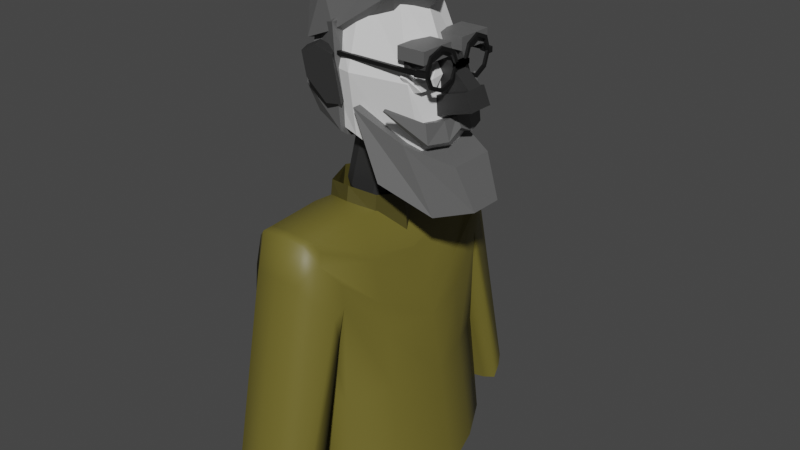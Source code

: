 # Source: Otis_mesh.blend  (saved by Blender 3.2.14; exported with 4.5.12 LTS)
import bpy
from mathutils import Matrix  # noqa: F401  (used for matrix-valued properties, if any)

bpy.ops.wm.read_factory_settings(use_empty=True)
scene = bpy.context.scene
scene.name = 'Scene'

# ---- collections
col_collection = bpy.data.collections.new('Collection'); scene.collection.children.link(col_collection)

# ---- materials (node trees are filled in below, after node groups)
mat_darker_skin = bpy.data.materials.new('Darker_skin')
mat_darker_skin.alpha_threshold = 0.0
mat_darker_skin.use_transparent_shadow = False
mat_darker_skin.roughness = 0.5
mat_darker_skin.line_color = (0.0, 0.0, 0.0, 1.0)
mat_hair_color = bpy.data.materials.new('Hair_color')
mat_hair_color.alpha_threshold = 0.6957
mat_hair_color.use_transparent_shadow = False
mat_hair_color.diffuse_color = (0.8, 0.8, 0.8, 0.1494)
mat_hair_color.roughness = 0.205
mat_hair_color.metallic = 1.0
mat_light_skin = bpy.data.materials.new('Light_skin')
mat_light_skin.use_transparent_shadow = False
mat_glasses_mat = bpy.data.materials.new('Glasses_mat')
mat_glasses_mat.use_transparent_shadow = False
mat_cloth_main = bpy.data.materials.new('Cloth_main')
mat_cloth_main.use_transparent_shadow = False
mat_cloth_darker = bpy.data.materials.new('Cloth_darker')
mat_cloth_darker.use_transparent_shadow = False

# ---- material node trees
mat_darker_skin.use_nodes = True; mat_darker_skin.node_tree.nodes.clear()
_N = mat_darker_skin.node_tree.nodes; _L = mat_darker_skin.node_tree.links
n0 = _N.new('ShaderNodeOutputMaterial'); n0.name = 'Material Output'; n0.location = (300, 300)
n1 = _N.new('ShaderNodeBsdfPrincipled'); n1.name = 'Principled BSDF'; n1.location = (10, 300)
n1.distribution = 'GGX'
n1.subsurface_method = 'RANDOM_WALK_SKIN'
n1.inputs[0].default_value = (0.02772, 0.02772, 0.02772, 1.0)
n1.inputs[3].default_value = 1.45
n1.inputs[27].default_value = (0.0, 0.0, 0.0, 1.0)
n1.inputs[28].default_value = 1.0
_L.new(n1.outputs[0], n0.inputs[0])
n0.is_active_output = True
mat_hair_color.use_nodes = True; mat_hair_color.node_tree.nodes.clear()
_N = mat_hair_color.node_tree.nodes; _L = mat_hair_color.node_tree.links
n0 = _N.new('ShaderNodeBsdfPrincipled'); n0.name = 'Principled BSDF'; n0.location = (10, 300)
n0.distribution = 'GGX'
n0.subsurface_method = 'RANDOM_WALK_SKIN'
n0.inputs[0].default_value = (0.1156, 0.1156, 0.1156, 1.0)
n0.inputs[3].default_value = 1.45
n0.inputs[27].default_value = (0.0, 0.0, 0.0, 1.0)
n0.inputs[28].default_value = 1.0
n1 = _N.new('ShaderNodeOutputMaterial'); n1.name = 'Material Output'; n1.location = (300, 300)
_L.new(n0.outputs[0], n1.inputs[0])
n1.is_active_output = True
mat_light_skin.use_nodes = True; mat_light_skin.node_tree.nodes.clear()
_N = mat_light_skin.node_tree.nodes; _L = mat_light_skin.node_tree.links
n0 = _N.new('ShaderNodeBsdfPrincipled'); n0.name = 'Principled BSDF'; n0.location = (10, 300)
n0.distribution = 'GGX'
n0.subsurface_method = 'RANDOM_WALK_SKIN'
n0.inputs[3].default_value = 1.45
n0.inputs[27].default_value = (0.0, 0.0, 0.0, 1.0)
n0.inputs[28].default_value = 1.0
n1 = _N.new('ShaderNodeOutputMaterial'); n1.name = 'Material Output'; n1.location = (300, 300)
_L.new(n0.outputs[0], n1.inputs[0])
n1.is_active_output = True
mat_glasses_mat.use_nodes = True; mat_glasses_mat.node_tree.nodes.clear()
_N = mat_glasses_mat.node_tree.nodes; _L = mat_glasses_mat.node_tree.links
n0 = _N.new('ShaderNodeBsdfPrincipled'); n0.name = 'Principled BSDF'; n0.location = (10, 300)
n0.distribution = 'GGX'
n0.subsurface_method = 'RANDOM_WALK_SKIN'
n0.inputs[0].default_value = (0.005925, 0.005925, 0.005925, 1.0)
n0.inputs[3].default_value = 1.45
n0.inputs[27].default_value = (0.0, 0.0, 0.0, 1.0)
n0.inputs[28].default_value = 1.0
n1 = _N.new('ShaderNodeOutputMaterial'); n1.name = 'Material Output'; n1.location = (300, 300)
_L.new(n0.outputs[0], n1.inputs[0])
n1.is_active_output = True
mat_cloth_main.use_nodes = True; mat_cloth_main.node_tree.nodes.clear()
_N = mat_cloth_main.node_tree.nodes; _L = mat_cloth_main.node_tree.links
n0 = _N.new('ShaderNodeBsdfPrincipled'); n0.name = 'Principled BSDF'; n0.location = (10, 300)
n0.distribution = 'GGX'
n0.subsurface_method = 'RANDOM_WALK_SKIN'
n0.inputs[0].default_value = (0.15, 0.1274, 0.02315, 1.0)
n0.inputs[3].default_value = 1.45
n0.inputs[27].default_value = (0.0, 0.0, 0.0, 1.0)
n0.inputs[28].default_value = 1.0
n1 = _N.new('ShaderNodeOutputMaterial'); n1.name = 'Material Output'; n1.location = (300, 300)
_L.new(n0.outputs[0], n1.inputs[0])
n1.is_active_output = True
mat_cloth_darker.use_nodes = True; mat_cloth_darker.node_tree.nodes.clear()
_N = mat_cloth_darker.node_tree.nodes; _L = mat_cloth_darker.node_tree.links
n0 = _N.new('ShaderNodeBsdfPrincipled'); n0.name = 'Principled BSDF'; n0.location = (10, 300)
n0.distribution = 'GGX'
n0.subsurface_method = 'RANDOM_WALK_SKIN'
n0.inputs[0].default_value = (0.07297, 0.06248, 0.01266, 1.0)
n0.inputs[3].default_value = 1.45
n0.inputs[27].default_value = (0.0, 0.0, 0.0, 1.0)
n0.inputs[28].default_value = 1.0
n1 = _N.new('ShaderNodeOutputMaterial'); n1.name = 'Material Output'; n1.location = (300, 300)
_L.new(n0.outputs[0], n1.inputs[0])
n1.is_active_output = True

# ---- world
world_world = bpy.data.worlds.new('World'); scene.world = world_world
world_world.use_nodes = True; world_world.node_tree.nodes.clear()
_N = world_world.node_tree.nodes; _L = world_world.node_tree.links
n0 = _N.new('ShaderNodeOutputWorld'); n0.name = 'World Output'; n0.location = (300, 300)
n1 = _N.new('ShaderNodeBackground'); n1.name = 'Background'; n1.location = (10, 300)
n1.inputs[0].default_value = (0.05088, 0.05088, 0.05088, 1.0)
_L.new(n1.outputs[0], n0.inputs[0])
n0.is_active_output = True
world_world.color = (0.05088, 0.05088, 0.05088)
world_world.use_sun_shadow = False
world_world.sun_shadow_jitter_overblur = 0.0

# ---- meshes
me_cube_019 = bpy.data.meshes.new('Cube.019')
me_cube_019.from_pydata([(-0.1944, 0.2765, 0.4113), (-0.2049, 0.2926, 0.5391), (-0.1694, 0.3408, 0.4052), (-0.18, 0.3569, 0.5331), (-0.04679, 0.2078, 0.2887), (-0.06689, 0.2385, 0.5331), (-0.02184, 0.2721, 0.2827), (-0.04194, 0.3028, 0.527), (-0.09054, 0.2987, 0.2821), (-0.114, 0.3345, 0.5673), (-0.1155, 0.2344, 0.2881), (-0.139, 0.2702, 0.5733)], [], [(0, 1, 3, 2), (8, 9, 7, 6), (6, 7, 5, 4), (10, 11, 1, 0), (8, 6, 4, 10), (9, 3, 1, 11), (7, 9, 11, 5), (2, 8, 10, 0), (4, 5, 11, 10), (2, 3, 9, 8)])
_uv = me_cube_019.uv_layers.new(name='UVMap')
_uv.uv.foreach_set('vector', [0.4836, 0.0, 0.5957, 0.0, 0.5957, 0.25, 0.4836, 0.25, 0.375, 0.375, 0.625, 0.375, 0.5892, 0.5, 0.375, 0.5, 0.375, 0.5, 0.5892, 0.5, 0.5892, 0.75, 0.375, 0.75, 0.375, 0.875, 0.625, 0.875, 0.5957, 1.0, 0.4836, 1.0, 0.25, 0.5, 0.375, 0.5, 0.375, 0.75, 0.25, 0.75, 0.75, 0.5, 0.8686, 0.5, 0.8686, 0.75, 0.75, 0.75, 0.5892, 0.5, 0.75, 0.5, 0.75, 0.75, 0.5892, 0.75, 0.1013, 0.5, 0.25, 0.5, 0.25, 0.75, 0.1013, 0.75, 0.375, 0.75, 0.5892, 0.75, 0.625, 0.875, 0.375, 0.875, 0.4836, 0.25, 0.5957, 0.25, 0.625, 0.375, 0.375, 0.375])
me_cube_019.materials.append(mat_darker_skin)
me_cube_019.materials.append(mat_hair_color)
me_cube_019.materials.append(mat_light_skin)
me_cube_019.update()
me_cube_002 = bpy.data.meshes.new('Cube.002')
me_cube_002.from_pydata([(-0.1944, -0.2393, 0.4113), (-0.1694, -0.3037, 0.4052), (-0.2049, -0.2554, 0.5391), (-0.1155, -0.1972, 0.2881), (-0.04679, -0.1706, 0.2887), (-0.09054, -0.2615, 0.2821), (-0.139, -0.233, 0.5733), (-0.06689, -0.2013, 0.5331), (-0.114, -0.2974, 0.5673), (-0.04194, -0.2656, 0.527), (-0.18, -0.3197, 0.5331), (-0.02184, -0.235, 0.2827)], [], [(1, 0, 3, 5), (0, 1, 10, 2), (3, 0, 2, 6), (4, 3, 6, 7), (5, 3, 4, 11), (8, 6, 2, 10), (9, 7, 6, 8), (5, 11, 9, 8), (1, 5, 8, 10), (11, 4, 7, 9)])
_uv = me_cube_002.uv_layers.new(name='UVMap')
_uv.uv.foreach_set('vector', [0.1013, 0.5, 0.1013, 0.75, 0.25, 0.75, 0.25, 0.5, 0.4836, 0.0, 0.4836, 0.25, 0.5957, 0.25, 0.5957, 0.0, 0.375, 0.875, 0.4836, 1.0, 0.5957, 1.0, 0.625, 0.875, 0.375, 0.75, 0.375, 0.875, 0.625, 0.875, 0.5892, 0.75, 0.25, 0.5, 0.25, 0.75, 0.375, 0.75, 0.375, 0.5, 0.75, 0.5, 0.75, 0.75, 0.8686, 0.75, 0.8686, 0.5, 0.5892, 0.5, 0.5892, 0.75, 0.75, 0.75, 0.75, 0.5, 0.375, 0.375, 0.375, 0.5, 0.5892, 0.5, 0.625, 0.375, 0.4836, 0.25, 0.375, 0.375, 0.625, 0.375, 0.5957, 0.25, 0.375, 0.5, 0.375, 0.75, 0.5892, 0.75, 0.5892, 0.5])
me_cube_002.materials.append(mat_darker_skin)
me_cube_002.materials.append(mat_hair_color)
me_cube_002.materials.append(mat_light_skin)
me_cube_002.update()
me_cube_003 = bpy.data.meshes.new('Cube.003')
me_cube_003.from_pydata([(-0.1196, -0.06641, -0.179), (-0.1458, -0.06551, -0.1066), (-0.0962, -0.09295, -0.1296), (-0.1196, 0.06641, -0.179), (0.01044, -0.06641, -0.2394), (0.03167, -0.09295, -0.189), (0.0813, -0.06551, -0.2121), (0.01044, 0.06641, -0.2394), (0.0813, 0.06551, -0.2121), (0.03167, 0.09295, -0.189), (-0.0962, 0.09295, -0.1296), (0.08864, 0.08678, 0.1331), (0.1099, 0.05848, 0.1835), (0.1383, 0.05935, 0.1101), (-0.02416, 0.08678, 0.1855), (-0.000734, 0.05848, 0.2349), (-0.07378, 0.05935, 0.2085), (-0.07378, -0.05935, 0.2085), (-0.1458, 0.06551, -0.1066), (-0.02416, -0.08678, 0.1855), (-0.000734, -0.05848, 0.2349), (0.1099, -0.05848, 0.1835), (0.1383, -0.05935, 0.1101), (0.08864, -0.08678, 0.1331)], [], [(3, 0, 1, 18), (0, 2, 1), (0, 4, 5, 2), (3, 7, 4, 0), (4, 6, 5), (4, 7, 8, 6), (7, 9, 8), (7, 3, 10, 9), (13, 8, 9, 11), (10, 14, 11, 9), (15, 12, 11, 14), (12, 13, 11), (15, 14, 16), (14, 10, 18, 16), (20, 15, 16, 17), (1, 17, 16, 18), (3, 18, 10), (2, 19, 17, 1), (19, 20, 17), (21, 20, 19, 23), (12, 15, 20, 21), (12, 21, 22, 13), (21, 23, 22), (23, 5, 6, 22), (5, 23, 19, 2), (8, 13, 22, 6)])
_uv = me_cube_003.uv_layers.new(name='UVMap')
_uv.uv.foreach_set('vector', [0.1791, 0.5365, 0.1791, 0.7135, 0.125, 0.7123, 0.125, 0.5377, 0.1791, 0.7135, 0.1795, 0.7488, 0.1254, 0.7123, 0.1791, 0.7135, 0.3209, 0.7135, 0.319, 0.75, 0.1795, 0.75, 0.1791, 0.5365, 0.3209, 0.5365, 0.3209, 0.7135, 0.1791, 0.7135, 0.3209, 0.7135, 0.3731, 0.7123, 0.319, 0.7488, 0.3209, 0.7135, 0.3209, 0.5365, 0.4029, 0.5371, 0.4029, 0.7129, 0.3209, 0.5365, 0.319, 0.5012, 0.3731, 0.5377, 0.3209, 0.5365, 0.1791, 0.5365, 0.1795, 0.5, 0.319, 0.5, 0.5971, 0.5392, 0.4029, 0.5371, 0.4029, 0.4452, 0.5971, 0.4417, 0.4029, 0.3048, 0.5971, 0.3083, 0.5971, 0.4417, 0.4029, 0.4452, 0.625, 0.3091, 0.625, 0.4409, 0.5971, 0.4417, 0.5971, 0.3083, 0.625, 0.5399, 0.5971, 0.5392, 0.5981, 0.5, 0.625, 0.2101, 0.5973, 0.25, 0.5971, 0.2108, 0.5971, 0.3083, 0.4029, 0.3048, 0.4029, 0.2129, 0.5971, 0.2108, 0.625, 0.0399, 0.625, 0.2101, 0.5971, 0.2108, 0.5971, 0.03924, 0.4029, 0.03714, 0.5971, 0.03924, 0.5971, 0.2108, 0.4029, 0.2129, 0.1791, 0.5365, 0.1254, 0.5377, 0.1795, 0.5012, 0.4031, 0.0, 0.5973, 0.0, 0.5971, 0.03924, 0.4029, 0.03714, 0.5973, 0.0, 0.625, 0.0399, 0.5971, 0.03924, 0.625, 0.8091, 0.625, 0.9409, 0.5971, 0.9417, 0.5971, 0.8083, 0.6841, 0.5399, 0.8159, 0.5399, 0.8159, 0.7101, 0.6841, 0.7101, 0.6841, 0.5399, 0.6841, 0.7101, 0.5971, 0.7108, 0.5971, 0.5392, 0.625, 0.7101, 0.5981, 0.75, 0.5971, 0.7108, 0.5971, 0.8083, 0.4029, 0.8048, 0.4029, 0.7129, 0.5971, 0.7108, 0.4029, 0.8048, 0.5971, 0.8083, 0.5971, 0.9417, 0.4029, 0.9452, 0.4029, 0.5371, 0.5971, 0.5392, 0.5971, 0.7108, 0.4029, 0.7129])
me_cube_003.materials.append(mat_darker_skin)
me_cube_003.materials.append(mat_hair_color)
me_cube_003.materials.append(mat_light_skin)
me_cube_003.update()
me_cube_004 = bpy.data.meshes.new('Cube.004')
me_cube_004.from_pydata([(-0.1388, -0.1728, 0.0984), (-0.1685, 0.01858, 0.05973), (-0.1685, -0.1933, 0.3788), (0.03166, -0.1933, 0.05973), (0.4134, -0.1148, -0.1419), (0.03166, 0.01858, -0.02754), (0.03166, -0.2395, 0.3788), (0.34, -0.1933, 0.3788), (0.03166, -0.1315, 0.777), (-0.1657, -0.117, 0.7496), (0.229, -0.117, 0.7496), (0.03166, 0.01858, 0.8388), (0.03166, 0.1687, 0.777), (0.2501, 0.01858, 0.777), (-0.1868, 0.01858, 0.777), (-0.1657, 0.1542, 0.7496), (-0.2358, 0.01858, 0.3788), (-0.1685, 0.2305, 0.3788), (-0.1388, 0.21, 0.0984), (0.03166, 0.2766, 0.3788), (0.34, 0.2305, 0.3788), (0.03166, 0.2305, 0.05973), (0.4134, 0.152, -0.1419), (0.4432, 0.01858, -0.1806), (0.4072, 0.01858, 0.3788), (0.229, 0.1542, 0.7496)], [], [(0, 2, 16, 1), (1, 5, 3, 0), (3, 6, 2, 0), (4, 7, 6, 3), (5, 23, 4, 3), (6, 8, 9, 2), (7, 10, 8, 6), (11, 14, 9, 8), (13, 11, 8, 10), (12, 15, 14, 11), (25, 12, 11, 13), (16, 14, 15, 17), (2, 9, 14, 16), (1, 16, 17, 18), (18, 17, 19, 21), (17, 15, 12, 19), (21, 19, 20, 22), (19, 12, 25, 20), (18, 21, 5, 1), (21, 22, 23, 5), (22, 20, 24, 23), (23, 24, 7, 4), (24, 13, 10, 7), (20, 25, 13, 24)])
me_cube_004.polygons.foreach_set('material_index', [2, 2, 2, 2, 2, 2, 2, 2, 2, 2, 2, 2, 2, 2, 2, 2, 2, 2, 2, 2, 2, 2, 2, 2])
_uv = me_cube_004.uv_layers.new(name='UVMap')
_uv.uv.foreach_set('vector', [0.375, 0.0, 0.5, 0.0, 0.5, 0.125, 0.375, 0.125, 0.125, 0.625, 0.25, 0.625, 0.25, 0.75, 0.125, 0.75, 0.375, 0.875, 0.5, 0.875, 0.5, 1.0, 0.375, 1.0, 0.375, 0.75, 0.5, 0.75, 0.5, 0.875, 0.375, 0.875, 0.25, 0.625, 0.375, 0.625, 0.375, 0.75, 0.25, 0.75, 0.5, 0.875, 0.625, 0.875, 0.625, 1.0, 0.5, 1.0, 0.5, 0.75, 0.625, 0.75, 0.625, 0.875, 0.5, 0.875, 0.75, 0.625, 0.875, 0.625, 0.875, 0.75, 0.75, 0.75, 0.625, 0.625, 0.75, 0.625, 0.75, 0.75, 0.625, 0.75, 0.75, 0.5, 0.875, 0.5, 0.875, 0.625, 0.75, 0.625, 0.625, 0.5, 0.75, 0.5, 0.75, 0.625, 0.625, 0.625, 0.5, 0.125, 0.625, 0.125, 0.625, 0.25, 0.5, 0.25, 0.5, 0.0, 0.625, 0.0, 0.625, 0.125, 0.5, 0.125, 0.375, 0.125, 0.5, 0.125, 0.5, 0.25, 0.375, 0.25, 0.375, 0.25, 0.5, 0.25, 0.5, 0.375, 0.375, 0.375, 0.5, 0.25, 0.625, 0.25, 0.625, 0.375, 0.5, 0.375, 0.375, 0.375, 0.5, 0.375, 0.5, 0.5, 0.375, 0.5, 0.5, 0.375, 0.625, 0.375, 0.625, 0.5, 0.5, 0.5, 0.125, 0.5, 0.25, 0.5, 0.25, 0.625, 0.125, 0.625, 0.25, 0.5, 0.375, 0.5, 0.375, 0.625, 0.25, 0.625, 0.375, 0.5, 0.5, 0.5, 0.5, 0.625, 0.375, 0.625, 0.375, 0.625, 0.5, 0.625, 0.5, 0.75, 0.375, 0.75, 0.5, 0.625, 0.625, 0.625, 0.625, 0.75, 0.5, 0.75, 0.5, 0.5, 0.625, 0.5, 0.625, 0.625, 0.5, 0.625])
me_cube_004.materials.append(mat_darker_skin)
me_cube_004.materials.append(mat_hair_color)
me_cube_004.materials.append(mat_light_skin)
me_cube_004.update()
me_cube_005 = bpy.data.meshes.new('Cube.005')
me_cube_005.from_pydata([(0.3535, -0.02567, 0.1935), (0.3535, 0.06284, 0.1935), (0.5896, -0.02567, 0.2641), (0.3156, -0.02567, 0.2806), (0.3535, -0.05023, 0.1921), (0.5896, -0.05023, 0.2627), (0.3156, -0.05023, 0.2795), (0.5517, -0.05023, 0.3515), (0.5517, -0.02567, 0.3528), (0.471, -0.02567, 0.4258), (0.5517, 0.06284, 0.3528), (0.5896, 0.06284, 0.2641), (0.471, 0.06284, 0.4258), (0.3156, 0.06284, 0.2806), (0.5517, 0.08739, 0.3515), (0.5896, 0.08739, 0.2627), (0.3156, 0.08739, 0.2795), (0.3535, 0.08739, 0.1921), (0.2627, 0.06284, 0.3603), (0.2098, 0.06284, 0.4425), (0.2627, -0.02567, 0.3603), (0.2098, -0.02567, 0.4425), (0.3904, -0.02567, 0.4961), (0.3904, 0.06284, 0.4961)], [], [(0, 3, 13, 1), (1, 11, 2, 0), (0, 2, 5, 4), (3, 0, 4, 6), (5, 7, 6, 4), (8, 3, 6, 7), (2, 8, 7, 5), (11, 10, 8, 2), (10, 12, 9, 8), (8, 9, 20, 3), (10, 11, 15, 14), (13, 18, 12, 10), (13, 10, 14, 16), (17, 16, 14, 15), (1, 13, 16, 17), (11, 1, 17, 15), (3, 20, 18, 13), (18, 19, 23, 12), (20, 21, 19, 18), (9, 22, 21, 20), (23, 19, 21, 22), (12, 23, 22, 9)])
_uv = me_cube_005.uv_layers.new(name='UVMap')
_uv.uv.foreach_set('vector', [0.375, 0.0, 0.441, 0.0, 0.441, 0.25, 0.375, 0.25, 0.125, 0.5, 0.375, 0.5, 0.375, 0.75, 0.125, 0.75, 0.125, 0.75, 0.375, 0.75, 0.375, 0.75, 0.125, 0.75, 0.441, 0.0, 0.375, 0.0, 0.375, 0.0, 0.441, 0.0, 0.375, 0.75, 0.441, 0.75, 0.441, 1.0, 0.375, 1.0, 0.441, 0.75, 0.441, 1.0, 0.441, 1.0, 0.441, 0.75, 0.375, 0.75, 0.441, 0.75, 0.441, 0.75, 0.375, 0.75, 0.375, 0.5, 0.441, 0.5, 0.441, 0.75, 0.375, 0.75, 0.441, 0.5, 0.533, 0.5, 0.533, 0.75, 0.441, 0.75, 0.441, 0.75, 0.533, 0.75, 0.533, 1.0, 0.441, 1.0, 0.441, 0.5, 0.375, 0.5, 0.375, 0.5, 0.441, 0.5, 0.441, 0.25, 0.533, 0.25, 0.533, 0.5, 0.441, 0.5, 0.441, 0.25, 0.441, 0.5, 0.441, 0.5, 0.441, 0.25, 0.375, 0.25, 0.441, 0.25, 0.441, 0.5, 0.375, 0.5, 0.375, 0.25, 0.441, 0.25, 0.441, 0.25, 0.375, 0.25, 0.375, 0.5, 0.125, 0.5, 0.125, 0.5, 0.375, 0.5, 0.441, 0.0, 0.533, 0.0, 0.533, 0.25, 0.441, 0.25, 0.533, 0.25, 0.625, 0.25, 0.625, 0.5, 0.533, 0.5, 0.533, 0.0, 0.625, 0.0, 0.625, 0.25, 0.533, 0.25, 0.533, 0.75, 0.625, 0.75, 0.625, 1.0, 0.533, 1.0, 0.625, 0.5, 0.875, 0.5, 0.875, 0.75, 0.625, 0.75, 0.533, 0.5, 0.625, 0.5, 0.625, 0.75, 0.533, 0.75])
me_cube_005.materials.append(mat_darker_skin)
me_cube_005.materials.append(mat_hair_color)
me_cube_005.materials.append(mat_light_skin)
me_cube_005.update()
me_cube_006 = bpy.data.meshes.new('Cube.006')
me_cube_006.from_pydata([(-0.07334, -0.09588, -0.03159), (-0.07334, 0.09588, -0.03159), (-0.07334, -0.09588, 0.03159), (0.07334, -0.09588, -0.03159), (0.07334, 0.09588, -0.03159), (0.07334, -0.09588, 0.03159), (0.07334, 0.09588, 0.03159), (-0.07334, 0.09588, 0.03159)], [], [(1, 4, 3, 0), (0, 2, 7, 1), (3, 5, 2, 0), (4, 6, 5, 3), (6, 7, 2, 5), (1, 7, 6, 4)])
me_cube_006.polygons.foreach_set('material_index', [1, 1, 1, 1, 1, 1])
_uv = me_cube_006.uv_layers.new(name='UVMap')
_uv.uv.foreach_set('vector', [0.125, 0.5, 0.375, 0.5, 0.375, 0.75, 0.125, 0.75, 0.375, 0.0, 0.625, 0.0, 0.625, 0.25, 0.375, 0.25, 0.375, 0.75, 0.625, 0.75, 0.625, 1.0, 0.375, 1.0, 0.375, 0.5, 0.625, 0.5, 0.625, 0.75, 0.375, 0.75, 0.625, 0.5, 0.875, 0.5, 0.875, 0.75, 0.625, 0.75, 0.375, 0.25, 0.625, 0.25, 0.625, 0.5, 0.375, 0.5])
me_cube_006.materials.append(mat_darker_skin)
me_cube_006.materials.append(mat_hair_color)
me_cube_006.materials.append(mat_light_skin)
me_cube_006.update()
me_cube_007 = bpy.data.meshes.new('Cube.007')
me_cube_007.from_pydata([(-0.07334, -0.09588, -0.03159), (-0.07334, 0.09588, -0.03159), (-0.07334, -0.09588, 0.03159), (0.07334, -0.09588, -0.03159), (0.07334, 0.09588, -0.03159), (0.07334, -0.09588, 0.03159), (0.07334, 0.09588, 0.03159), (-0.07334, 0.09588, 0.03159)], [], [(1, 4, 3, 0), (0, 2, 7, 1), (3, 5, 2, 0), (4, 6, 5, 3), (6, 7, 2, 5), (1, 7, 6, 4)])
me_cube_007.polygons.foreach_set('material_index', [1, 1, 1, 1, 1, 1])
_uv = me_cube_007.uv_layers.new(name='UVMap')
_uv.uv.foreach_set('vector', [0.125, 0.5, 0.375, 0.5, 0.375, 0.75, 0.125, 0.75, 0.375, 0.0, 0.625, 0.0, 0.625, 0.25, 0.375, 0.25, 0.375, 0.75, 0.625, 0.75, 0.625, 1.0, 0.375, 1.0, 0.375, 0.5, 0.625, 0.5, 0.625, 0.75, 0.375, 0.75, 0.625, 0.5, 0.875, 0.5, 0.875, 0.75, 0.625, 0.75, 0.375, 0.25, 0.625, 0.25, 0.625, 0.5, 0.375, 0.5])
me_cube_007.materials.append(mat_darker_skin)
me_cube_007.materials.append(mat_hair_color)
me_cube_007.materials.append(mat_light_skin)
me_cube_007.update()
me_cube_009 = bpy.data.meshes.new('Cube.009')
me_cube_009.from_pydata([(0.4561, -0.1499, -0.2552), (0.4561, 0.187, -0.2552), (0.3125, -0.193, 0.08418), (0.6367, -0.07117, -0.2017), (0.22, -0.2611, -0.1113), (0.22, 0.2982, -0.1113), (0.07632, -0.2611, 0.2282), (0.07632, 0.2982, 0.2282), (0.3125, 0.2302, 0.08418), (0.547, 0.1411, 0.01017), (0.6367, 0.1083, -0.2017), (0.547, -0.1039, 0.01017)], [], [(1, 0, 4, 5), (1, 10, 3, 0), (0, 2, 6, 4), (3, 11, 2, 0), (4, 6, 7, 5), (2, 8, 7, 6), (8, 1, 5, 7), (9, 8, 2, 11), (1, 8, 9, 10), (10, 9, 11, 3)])
me_cube_009.polygons.foreach_set('material_index', [1, 1, 1, 1, 1, 1, 1, 1, 1, 1])
_uv = me_cube_009.uv_layers.new(name='UVMap')
_uv.uv.foreach_set('vector', [0.125, 0.5, 0.125, 0.75, 0.125, 0.75, 0.125, 0.5, 0.125, 0.5, 0.375, 0.5, 0.375, 0.75, 0.125, 0.75, 0.375, 1.0, 0.625, 1.0, 0.625, 1.0, 0.375, 1.0, 0.375, 0.75, 0.531, 0.75, 0.625, 1.0, 0.375, 1.0, 0.375, 0.0, 0.625, 0.0, 0.625, 0.25, 0.375, 0.25, 0.875, 0.75, 0.875, 0.5, 0.875, 0.5, 0.875, 0.75, 0.625, 0.25, 0.375, 0.25, 0.375, 0.25, 0.625, 0.25, 0.531, 0.5, 0.875, 0.5, 0.875, 0.75, 0.531, 0.75, 0.375, 0.25, 0.625, 0.25, 0.531, 0.5, 0.375, 0.5, 0.375, 0.5, 0.531, 0.5, 0.531, 0.75, 0.375, 0.75])
me_cube_009.materials.append(mat_darker_skin)
me_cube_009.materials.append(mat_hair_color)
me_cube_009.materials.append(mat_light_skin)
me_cube_009.update()
me_cube_010 = bpy.data.meshes.new('Cube.010')
me_cube_010.from_pydata([(0.4154, 0.1104, 0.08725), (0.3878, 0.1104, 0.1822), (0.4786, 0.1104, 0.1026), (0.4109, 0.2219, 0.1036), (0.4154, 0.02235, 0.1307), (0.4786, 0.02235, 0.146), (0.3878, 0.02235, 0.1822), (0.451, 0.02235, 0.1976), (0.451, 0.1104, 0.1976), (0.4291, 0.2219, 0.213), (0.3967, 0.2219, 0.2051), (0.4432, 0.2219, 0.1114), (0.3113, 0.3501, 0.2907), (0.3023, 0.3501, 0.2886), (0.3131, 0.3649, 0.2834), (0.3041, 0.3649, 0.2812)], [], [(0, 1, 10, 3), (4, 6, 1, 0), (0, 2, 5, 4), (2, 0, 3, 11), (8, 1, 6, 7), (2, 8, 7, 5), (1, 8, 9, 10), (8, 2, 11, 9), (10, 9, 12, 13), (9, 11, 14, 12), (15, 13, 12, 14), (11, 3, 15, 14), (3, 10, 13, 15)])
me_cube_010.polygons.foreach_set('material_index', [1, 1, 1, 1, 1, 1, 1, 1, 1, 1, 1, 1, 1])
_uv = me_cube_010.uv_layers.new(name='UVMap')
_uv.uv.foreach_set('vector', [0.375, 0.25, 0.625, 0.25, 0.625, 0.25, 0.375, 0.25, 0.375, 0.125, 0.625, 0.125, 0.625, 0.25, 0.375, 0.25, 0.125, 0.5, 0.375, 0.5, 0.375, 0.625, 0.125, 0.625, 0.375, 0.5, 0.125, 0.5, 0.125, 0.5, 0.375, 0.5, 0.625, 0.5, 0.875, 0.5, 0.875, 0.625, 0.625, 0.625, 0.375, 0.5, 0.625, 0.5, 0.625, 0.625, 0.375, 0.625, 0.875, 0.5, 0.625, 0.5, 0.625, 0.5, 0.875, 0.5, 0.625, 0.5, 0.375, 0.5, 0.375, 0.5, 0.625, 0.5, 0.875, 0.5, 0.625, 0.5, 0.625, 0.5, 0.875, 0.5, 0.625, 0.5, 0.375, 0.5, 0.375, 0.5, 0.625, 0.5, 0.375, 0.25, 0.625, 0.25, 0.625, 0.5, 0.375, 0.5, 0.375, 0.5, 0.125, 0.5, 0.125, 0.5, 0.375, 0.5, 0.375, 0.25, 0.625, 0.25, 0.625, 0.25, 0.375, 0.25])
me_cube_010.materials.append(mat_darker_skin)
me_cube_010.materials.append(mat_hair_color)
me_cube_010.materials.append(mat_light_skin)
me_cube_010.update()
me_cube_011 = bpy.data.meshes.new('Cube.011')
me_cube_011.from_pydata([(0.4154, -0.06437, 0.08725), (0.3878, -0.06437, 0.1822), (0.4786, -0.06437, 0.1026), (0.4109, -0.1758, 0.1036), (0.4154, 0.02372, 0.1307), (0.4786, 0.02372, 0.146), (0.3878, 0.02372, 0.1822), (0.451, 0.02372, 0.1976), (0.451, -0.06437, 0.1976), (0.4291, -0.1758, 0.213), (0.3967, -0.1758, 0.2051), (0.4432, -0.1758, 0.1114), (0.3113, -0.3041, 0.2907), (0.3023, -0.3041, 0.2886), (0.3131, -0.3189, 0.2834), (0.3041, -0.3189, 0.2812)], [], [(0, 3, 10, 1), (4, 0, 1, 6), (0, 4, 5, 2), (2, 11, 3, 0), (8, 7, 6, 1), (2, 5, 7, 8), (1, 10, 9, 8), (8, 9, 11, 2), (10, 13, 12, 9), (9, 12, 14, 11), (15, 14, 12, 13), (11, 14, 15, 3), (3, 15, 13, 10)])
me_cube_011.polygons.foreach_set('material_index', [1, 1, 1, 1, 1, 1, 1, 1, 1, 1, 1, 1, 1])
_uv = me_cube_011.uv_layers.new(name='UVMap')
_uv.uv.foreach_set('vector', [0.375, 0.25, 0.375, 0.25, 0.625, 0.25, 0.625, 0.25, 0.375, 0.125, 0.375, 0.25, 0.625, 0.25, 0.625, 0.125, 0.125, 0.5, 0.125, 0.625, 0.375, 0.625, 0.375, 0.5, 0.375, 0.5, 0.375, 0.5, 0.125, 0.5, 0.125, 0.5, 0.625, 0.5, 0.625, 0.625, 0.875, 0.625, 0.875, 0.5, 0.375, 0.5, 0.375, 0.625, 0.625, 0.625, 0.625, 0.5, 0.875, 0.5, 0.875, 0.5, 0.625, 0.5, 0.625, 0.5, 0.625, 0.5, 0.625, 0.5, 0.375, 0.5, 0.375, 0.5, 0.875, 0.5, 0.875, 0.5, 0.625, 0.5, 0.625, 0.5, 0.625, 0.5, 0.625, 0.5, 0.375, 0.5, 0.375, 0.5, 0.375, 0.25, 0.375, 0.5, 0.625, 0.5, 0.625, 0.25, 0.375, 0.5, 0.375, 0.5, 0.125, 0.5, 0.125, 0.5, 0.375, 0.25, 0.375, 0.25, 0.625, 0.25, 0.625, 0.25])
me_cube_011.materials.append(mat_darker_skin)
me_cube_011.materials.append(mat_hair_color)
me_cube_011.materials.append(mat_light_skin)
me_cube_011.update()
me_cube_012 = bpy.data.meshes.new('Cube.012')
me_cube_012.from_pydata([(0.3125, -0.1674, 0.4449), (0.3125, -0.1674, 0.4936), (0.3237, -0.07108, 0.4449), (0.3237, -0.07108, 0.4936), (0.3491, -0.1717, 0.4449), (0.3491, -0.1717, 0.4936), (0.3604, -0.07535, 0.4449), (0.3604, -0.07535, 0.4936), (0.3088, -0.1746, 0.4833), (0.3218, -0.0633, 0.4552), (0.3323, -0.06453, 0.4412), (0.3535, -0.06699, 0.4973), (0.3641, -0.06822, 0.4552), (0.3511, -0.1795, 0.4552), (0.3405, -0.1782, 0.4412), (0.3194, -0.1758, 0.4973), (0.3088, -0.1746, 0.4552), (0.3218, -0.0633, 0.4833), (0.3535, -0.06699, 0.4412), (0.3323, -0.06453, 0.4973), (0.3641, -0.06822, 0.4833), (0.3511, -0.1795, 0.4833), (0.3194, -0.1758, 0.4412), (0.3405, -0.1782, 0.4973), (0.3081, -0.1181, 0.4881), (0.3314, -0.05175, 0.4865), (0.3314, -0.05175, 0.4521), (0.3573, -0.05477, 0.4521), (0.3648, -0.1247, 0.4881), (0.3506, -0.123, 0.4316), (0.3223, -0.1197, 0.5069), (0.3414, -0.191, 0.4865), (0.3414, -0.191, 0.4521), (0.3155, -0.188, 0.4521), (0.3506, -0.123, 0.5069), (0.3223, -0.1197, 0.4316), (0.3648, -0.1247, 0.4504), (0.3081, -0.1181, 0.4504), (0.361, -0.1242, 0.5019), (0.361, -0.1242, 0.4366), (0.3155, -0.188, 0.4865), (0.3119, -0.1185, 0.5019), (0.3573, -0.05477, 0.4865), (0.3119, -0.1185, 0.4366), (0.3125, 0.1904, 0.4449), (0.3125, 0.1904, 0.4936), (0.3237, 0.09403, 0.4449), (0.3237, 0.09403, 0.4936), (0.3491, 0.1946, 0.4449), (0.3491, 0.1946, 0.4936), (0.3604, 0.0983, 0.4449), (0.3604, 0.0983, 0.4936), (0.3088, 0.1975, 0.4833), (0.3218, 0.08625, 0.4552), (0.3323, 0.08748, 0.4412), (0.3535, 0.08995, 0.4973), (0.3641, 0.09118, 0.4552), (0.3511, 0.2024, 0.4552), (0.3405, 0.2012, 0.4412), (0.3194, 0.1987, 0.4973), (0.3088, 0.1975, 0.4552), (0.3218, 0.08625, 0.4833), (0.3535, 0.08995, 0.4412), (0.3323, 0.08748, 0.4973), (0.3641, 0.09118, 0.4833), (0.3511, 0.2024, 0.4833), (0.3194, 0.1987, 0.4412), (0.3405, 0.2012, 0.4973), (0.3081, 0.141, 0.4881), (0.3314, 0.0747, 0.4865), (0.3314, 0.0747, 0.4521), (0.3573, 0.07772, 0.4521), (0.3648, 0.1476, 0.4881), (0.3506, 0.146, 0.4316), (0.3223, 0.1427, 0.5069), (0.3414, 0.214, 0.4865), (0.3414, 0.214, 0.4521), (0.3155, 0.211, 0.4521), (0.3506, 0.146, 0.5069), (0.3223, 0.1427, 0.4316), (0.3648, 0.1476, 0.4504), (0.3081, 0.141, 0.4504), (0.361, 0.1472, 0.5019), (0.361, 0.1472, 0.4366), (0.3155, 0.211, 0.4865), (0.3119, 0.1415, 0.5019), (0.3573, 0.07772, 0.4865), (0.3119, 0.1415, 0.4366)], [], [(1, 15, 30, 41), (42, 11, 7, 20), (37, 16, 8, 24), (40, 15, 1, 8), (25, 42, 27, 26), (29, 14, 22, 35), (39, 29, 18, 6), (32, 33, 22, 14), (27, 42, 20, 12), (23, 15, 40, 31), (9, 17, 25, 26), (10, 35, 43, 2), (33, 32, 31, 40), (19, 11, 42, 25), (18, 29, 35, 10), (19, 30, 34, 11), (7, 38, 28, 20), (4, 14, 29, 39), (1, 41, 24, 8), (37, 9, 2, 43), (17, 9, 37, 24), (17, 3, 19, 25), (2, 9, 26, 10), (18, 27, 12, 6), (11, 34, 38, 7), (36, 13, 4, 39), (26, 27, 18, 10), (21, 13, 36, 28), (21, 5, 23, 31), (13, 21, 31, 32), (4, 13, 32, 14), (22, 33, 16, 0), (36, 12, 20, 28), (12, 36, 39, 6), (35, 22, 0, 43), (16, 37, 43, 0), (30, 15, 23, 34), (34, 23, 5, 38), (38, 5, 21, 28), (41, 3, 17, 24), (41, 30, 19, 3), (33, 40, 8, 16), (45, 85, 74, 59), (86, 64, 51, 55), (81, 68, 52, 60), (84, 52, 45, 59), (69, 70, 71, 86), (73, 79, 66, 58), (83, 50, 62, 73), (76, 58, 66, 77), (71, 56, 64, 86), (67, 75, 84, 59), (53, 70, 69, 61), (54, 46, 87, 79), (77, 84, 75, 76), (63, 69, 86, 55), (62, 54, 79, 73), (63, 55, 78, 74), (51, 64, 72, 82), (48, 83, 73, 58), (45, 52, 68, 85), (81, 87, 46, 53), (61, 68, 81, 53), (61, 69, 63, 47), (46, 54, 70, 53), (62, 50, 56, 71), (55, 51, 82, 78), (80, 83, 48, 57), (70, 54, 62, 71), (65, 72, 80, 57), (65, 75, 67, 49), (57, 76, 75, 65), (48, 58, 76, 57), (66, 44, 60, 77), (80, 72, 64, 56), (56, 50, 83, 80), (79, 87, 44, 66), (60, 44, 87, 81), (74, 78, 67, 59), (78, 82, 49, 67), (82, 72, 65, 49), (85, 68, 61, 47), (85, 47, 63, 74), (77, 60, 52, 84)])
_uv = me_cube_012.uv_layers.new(name='UVMap')
_uv.uv.foreach_set('vector', [0.875, 0.75, 0.8125, 0.75, 0.8125, 0.625, 0.875, 0.625, 0.5625, 0.4375, 0.625, 0.4375, 0.625, 0.5, 0.5625, 0.5, 0.4375, 0.125, 0.4375, 0.0, 0.5625, 0.0, 0.5625, 0.125, 0.5625, 0.9375, 0.625, 0.9375, 0.625, 1.0, 0.5625, 1.0, 0.5625, 0.3125, 0.5625, 0.4375, 0.4375, 0.4375, 0.4375, 0.3125, 0.3125, 0.625, 0.3125, 0.75, 0.1875, 0.75, 0.1875, 0.625, 0.375, 0.625, 0.3125, 0.625, 0.3125, 0.5, 0.375, 0.5, 0.4375, 0.8125, 0.4375, 0.9375, 0.375, 0.9375, 0.375, 0.8125, 0.4375, 0.4375, 0.5625, 0.4375, 0.5625, 0.5, 0.4375, 0.5, 0.625, 0.8125, 0.625, 0.9375, 0.5625, 0.9375, 0.5625, 0.8125, 0.4375, 0.25, 0.5625, 0.25, 0.5625, 0.3125, 0.4375, 0.3125, 0.1875, 0.5, 0.1875, 0.625, 0.125, 0.625, 0.125, 0.5, 0.4375, 0.9375, 0.4375, 0.8125, 0.5625, 0.8125, 0.5625, 0.9375, 0.625, 0.3125, 0.625, 0.4375, 0.5625, 0.4375, 0.5625, 0.3125, 0.3125, 0.5, 0.3125, 0.625, 0.1875, 0.625, 0.1875, 0.5, 0.8125, 0.5, 0.8125, 0.625, 0.6875, 0.625, 0.6875, 0.5, 0.625, 0.5, 0.625, 0.625, 0.5625, 0.625, 0.5625, 0.5, 0.375, 0.75, 0.3125, 0.75, 0.3125, 0.625, 0.375, 0.625, 0.625, 0.0, 0.625, 0.125, 0.5625, 0.125, 0.5625, 0.0, 0.4375, 0.125, 0.4375, 0.25, 0.375, 0.25, 0.375, 0.125, 0.5625, 0.25, 0.4375, 0.25, 0.4375, 0.125, 0.5625, 0.125, 0.5625, 0.25, 0.625, 0.25, 0.625, 0.3125, 0.5625, 0.3125, 0.375, 0.25, 0.4375, 0.25, 0.4375, 0.3125, 0.375, 0.3125, 0.375, 0.4375, 0.4375, 0.4375, 0.4375, 0.5, 0.375, 0.5, 0.6875, 0.5, 0.6875, 0.625, 0.625, 0.625, 0.625, 0.5, 0.4375, 0.625, 0.4375, 0.75, 0.375, 0.75, 0.375, 0.625, 0.4375, 0.3125, 0.4375, 0.4375, 0.375, 0.4375, 0.375, 0.3125, 0.5625, 0.75, 0.4375, 0.75, 0.4375, 0.625, 0.5625, 0.625, 0.5625, 0.75, 0.625, 0.75, 0.625, 0.8125, 0.5625, 0.8125, 0.4375, 0.75, 0.5625, 0.75, 0.5625, 0.8125, 0.4375, 0.8125, 0.375, 0.75, 0.4375, 0.75, 0.4375, 0.8125, 0.375, 0.8125, 0.375, 0.9375, 0.4375, 0.9375, 0.4375, 1.0, 0.375, 1.0, 0.4375, 0.625, 0.4375, 0.5, 0.5625, 0.5, 0.5625, 0.625, 0.4375, 0.5, 0.4375, 0.625, 0.375, 0.625, 0.375, 0.5, 0.1875, 0.625, 0.1875, 0.75, 0.125, 0.75, 0.125, 0.625, 0.4375, 0.0, 0.4375, 0.125, 0.375, 0.125, 0.375, 0.0, 0.8125, 0.625, 0.8125, 0.75, 0.6875, 0.75, 0.6875, 0.625, 0.6875, 0.625, 0.6875, 0.75, 0.625, 0.75, 0.625, 0.625, 0.625, 0.625, 0.625, 0.75, 0.5625, 0.75, 0.5625, 0.625, 0.625, 0.125, 0.625, 0.25, 0.5625, 0.25, 0.5625, 0.125, 0.875, 0.625, 0.8125, 0.625, 0.8125, 0.5, 0.875, 0.5, 0.4375, 0.9375, 0.5625, 0.9375, 0.5625, 1.0, 0.4375, 1.0, 0.875, 0.75, 0.875, 0.625, 0.8125, 0.625, 0.8125, 0.75, 0.5625, 0.4375, 0.5625, 0.5, 0.625, 0.5, 0.625, 0.4375, 0.4375, 0.125, 0.5625, 0.125, 0.5625, 0.0, 0.4375, 0.0, 0.5625, 0.9375, 0.5625, 1.0, 0.625, 1.0, 0.625, 0.9375, 0.5625, 0.3125, 0.4375, 0.3125, 0.4375, 0.4375, 0.5625, 0.4375, 0.3125, 0.625, 0.1875, 0.625, 0.1875, 0.75, 0.3125, 0.75, 0.375, 0.625, 0.375, 0.5, 0.3125, 0.5, 0.3125, 0.625, 0.4375, 0.8125, 0.375, 0.8125, 0.375, 0.9375, 0.4375, 0.9375, 0.4375, 0.4375, 0.4375, 0.5, 0.5625, 0.5, 0.5625, 0.4375, 0.625, 0.8125, 0.5625, 0.8125, 0.5625, 0.9375, 0.625, 0.9375, 0.4375, 0.25, 0.4375, 0.3125, 0.5625, 0.3125, 0.5625, 0.25, 0.1875, 0.5, 0.125, 0.5, 0.125, 0.625, 0.1875, 0.625, 0.4375, 0.9375, 0.5625, 0.9375, 0.5625, 0.8125, 0.4375, 0.8125, 0.625, 0.3125, 0.5625, 0.3125, 0.5625, 0.4375, 0.625, 0.4375, 0.3125, 0.5, 0.1875, 0.5, 0.1875, 0.625, 0.3125, 0.625, 0.8125, 0.5, 0.6875, 0.5, 0.6875, 0.625, 0.8125, 0.625, 0.625, 0.5, 0.5625, 0.5, 0.5625, 0.625, 0.625, 0.625, 0.375, 0.75, 0.375, 0.625, 0.3125, 0.625, 0.3125, 0.75, 0.625, 0.0, 0.5625, 0.0, 0.5625, 0.125, 0.625, 0.125, 0.4375, 0.125, 0.375, 0.125, 0.375, 0.25, 0.4375, 0.25, 0.5625, 0.25, 0.5625, 0.125, 0.4375, 0.125, 0.4375, 0.25, 0.5625, 0.25, 0.5625, 0.3125, 0.625, 0.3125, 0.625, 0.25, 0.375, 0.25, 0.375, 0.3125, 0.4375, 0.3125, 0.4375, 0.25, 0.375, 0.4375, 0.375, 0.5, 0.4375, 0.5, 0.4375, 0.4375, 0.6875, 0.5, 0.625, 0.5, 0.625, 0.625, 0.6875, 0.625, 0.4375, 0.625, 0.375, 0.625, 0.375, 0.75, 0.4375, 0.75, 0.4375, 0.3125, 0.375, 0.3125, 0.375, 0.4375, 0.4375, 0.4375, 0.5625, 0.75, 0.5625, 0.625, 0.4375, 0.625, 0.4375, 0.75, 0.5625, 0.75, 0.5625, 0.8125, 0.625, 0.8125, 0.625, 0.75, 0.4375, 0.75, 0.4375, 0.8125, 0.5625, 0.8125, 0.5625, 0.75, 0.375, 0.75, 0.375, 0.8125, 0.4375, 0.8125, 0.4375, 0.75, 0.375, 0.9375, 0.375, 1.0, 0.4375, 1.0, 0.4375, 0.9375, 0.4375, 0.625, 0.5625, 0.625, 0.5625, 0.5, 0.4375, 0.5, 0.4375, 0.5, 0.375, 0.5, 0.375, 0.625, 0.4375, 0.625, 0.1875, 0.625, 0.125, 0.625, 0.125, 0.75, 0.1875, 0.75, 0.4375, 0.0, 0.375, 0.0, 0.375, 0.125, 0.4375, 0.125, 0.8125, 0.625, 0.6875, 0.625, 0.6875, 0.75, 0.8125, 0.75, 0.6875, 0.625, 0.625, 0.625, 0.625, 0.75, 0.6875, 0.75, 0.625, 0.625, 0.5625, 0.625, 0.5625, 0.75, 0.625, 0.75, 0.625, 0.125, 0.5625, 0.125, 0.5625, 0.25, 0.625, 0.25, 0.875, 0.625, 0.875, 0.5, 0.8125, 0.5, 0.8125, 0.625, 0.4375, 0.9375, 0.4375, 1.0, 0.5625, 1.0, 0.5625, 0.9375])
me_cube_012.materials.append(mat_darker_skin)
me_cube_012.update()
me_cube_037 = bpy.data.meshes.new('Cube.037')
me_cube_037.from_pydata([(-0.8178, -0.8178, -0.8113), (-0.8178, -0.8178, 0.7803), (0.01455, -0.8178, -1.104), (0.01455, -0.8178, 0.7803), (-1.002, -2.384e-07, -0.9951), (-1.002, -1.002, -0.2859), (-1.002, -2.384e-07, 0.964), (0.1983, -2.384e-07, -1.287), (0.1983, -2.384e-07, 0.964), (0.1983, -0.6683, -0.2859), (-2.761e-08, -1.002, -0.9951), (-2.761e-08, -1.178, 0.964), (-5.234e-08, -2.384e-07, 1.379), (-5.234e-08, -2.384e-07, -1.216), (-5.234e-08, -1.083, -0.2859), (0.6132, -2.384e-07, -0.2859), (-1.416, -2.384e-07, -0.2859), (-1.011, -0.8178, 1.178), (0.9248, -0.8178, 1.775), (-1.054, -0.8178, 0.48), (1.237, -0.6286, 1.187), (-1.303, -2.598e-07, 1.239), (-0.4407, -1.002, 1.505), (1.079, -2.598e-07, 1.974), (-1.208, -2.598e-07, 0.2812), (1.53, -2.598e-07, 1.126), (0.009565, -0.6683, 0.6571), (-0.9274, -1.002, 0.5311), (1.455, -0.8984, 1.581), (1.96, -2.598e-07, 1.422), (-1.196, -2.598e-07, 0.4482), (-0.06487, -1.083, 0.7972), (0.1653, -2.598e-07, 0.364), (-0.5964, -2.598e-07, 1.798)], [], [(15, 8, 3, 9), (14, 11, 1, 5), (13, 7, 2, 10), (12, 6, 1, 11), (8, 12, 11, 3), (4, 13, 10, 0), (10, 14, 5, 0), (2, 9, 14, 10), (9, 3, 11, 14), (7, 15, 9, 2), (0, 5, 16, 4), (5, 1, 6, 16), (32, 25, 20, 26), (31, 28, 18, 22), (30, 24, 19, 27), (29, 23, 18, 28), (25, 29, 28, 20), (21, 30, 27, 17), (27, 31, 22, 17), (19, 26, 31, 27), (26, 20, 28, 31), (24, 32, 26, 19), (17, 22, 33, 21), (22, 18, 23, 33)])
_uv = me_cube_037.uv_layers.new(name='UVMap')
_uv.uv.foreach_set('vector', [0.5, 0.625, 0.625, 0.625, 0.625, 0.75, 0.5, 0.75, 0.5, 0.875, 0.625, 0.875, 0.625, 1.0, 0.5, 1.0, 0.25, 0.625, 0.375, 0.625, 0.375, 0.75, 0.25, 0.75, 0.75, 0.625, 0.875, 0.625, 0.875, 0.75, 0.75, 0.75, 0.625, 0.625, 0.75, 0.625, 0.75, 0.75, 0.625, 0.75, 0.125, 0.625, 0.25, 0.625, 0.25, 0.75, 0.125, 0.75, 0.375, 0.875, 0.5, 0.875, 0.5, 1.0, 0.375, 1.0, 0.375, 0.75, 0.5, 0.75, 0.5, 0.875, 0.375, 0.875, 0.5, 0.75, 0.625, 0.75, 0.625, 0.875, 0.5, 0.875, 0.375, 0.625, 0.5, 0.625, 0.5, 0.75, 0.375, 0.75, 0.375, 0.0, 0.5, 0.0, 0.5, 0.125, 0.375, 0.125, 0.5, 0.0, 0.625, 0.0, 0.625, 0.125, 0.5, 0.125, 0.5, 0.625, 0.625, 0.625, 0.625, 0.75, 0.5, 0.75, 0.5, 0.875, 0.625, 0.875, 0.625, 1.0, 0.5, 1.0, 0.25, 0.625, 0.375, 0.625, 0.375, 0.75, 0.25, 0.75, 0.75, 0.625, 0.875, 0.625, 0.875, 0.75, 0.75, 0.75, 0.625, 0.625, 0.75, 0.625, 0.75, 0.75, 0.625, 0.75, 0.125, 0.625, 0.25, 0.625, 0.25, 0.75, 0.125, 0.75, 0.375, 0.875, 0.5, 0.875, 0.5, 1.0, 0.375, 1.0, 0.375, 0.75, 0.5, 0.75, 0.5, 0.875, 0.375, 0.875, 0.5, 0.75, 0.625, 0.75, 0.625, 0.875, 0.5, 0.875, 0.375, 0.625, 0.5, 0.625, 0.5, 0.75, 0.375, 0.75, 0.375, 0.0, 0.5, 0.0, 0.5, 0.125, 0.375, 0.125, 0.5, 0.0, 0.625, 0.0, 0.625, 0.125, 0.5, 0.125])
me_cube_037.materials.append(mat_hair_color)
me_cube_037.update()
me_cube_045 = bpy.data.meshes.new('Cube.045')
me_cube_045.from_pydata([(-0.02725, -0.1193, 0.02887), (0.02846, 0.06208, 0.0217), (-0.03229, -0.09498, 0.04216), (0.001714, -0.1129, 0.02515), (0.06922, 0.06208, 0.0217), (-0.00178, -0.0991, 0.03497), (0.03985, 0.06208, 0.05339), (0.02846, 0.03728, 0.0532), (-0.006109, 0.01966, -0.02712), (0.002536, -0.0749, -0.02317), (0.05513, -0.07056, -0.01297), (0.07804, 0.004643, -0.008667), (0.07804, -0.0218, 0.02035), (0.05513, -0.07562, 0.01225), (0.006109, -0.07155, 0.02345), (0.006109, -0.01966, 0.02712)], [], [(9, 10, 3, 0), (8, 15, 7, 1), (3, 5, 2, 0), (10, 13, 5, 3), (13, 14, 2, 5), (1, 7, 6, 4), (6, 7, 15, 12), (12, 15, 14, 13), (4, 6, 12, 11), (11, 12, 13, 10), (0, 2, 14, 9), (9, 14, 15, 8), (1, 4, 11, 8), (8, 11, 10, 9)])
_uv = me_cube_045.uv_layers.new(name='UVMap')
_uv.uv.foreach_set('vector', [0.1603, 0.6667, 0.375, 0.6667, 0.375, 0.7349, 0.125, 0.75, 0.375, 0.1667, 0.625, 0.1667, 0.625, 0.25, 0.375, 0.25, 0.375, 0.7349, 0.625, 0.75, 0.625, 1.0, 0.375, 1.0, 0.375, 0.6667, 0.625, 0.6667, 0.625, 0.75, 0.375, 0.7349, 0.625, 0.6667, 0.875, 0.6667, 0.875, 0.75, 0.625, 0.75, 0.375, 0.25, 0.625, 0.25, 0.625, 0.5, 0.375, 0.5, 0.625, 0.5, 0.875, 0.5, 0.875, 0.5833, 0.625, 0.5833, 0.625, 0.5833, 0.875, 0.5833, 0.875, 0.6667, 0.625, 0.6667, 0.375, 0.5, 0.625, 0.5, 0.625, 0.5833, 0.375, 0.5833, 0.375, 0.5833, 0.625, 0.5833, 0.625, 0.6667, 0.375, 0.6667, 0.375, 0.0, 0.625, 0.0, 0.625, 0.08333, 0.3958, 0.09125, 0.3958, 0.09125, 0.625, 0.08333, 0.625, 0.1667, 0.375, 0.1667, 0.125, 0.5, 0.375, 0.5, 0.375, 0.5833, 0.125, 0.5833, 0.125, 0.5833, 0.375, 0.5833, 0.375, 0.6667, 0.1603, 0.6667])
me_cube_045.materials.append(mat_light_skin)
me_cube_045.update()
me_cube_048 = bpy.data.meshes.new('Cube.048')
me_cube_048.from_pydata([(0.0, -3.629, -1.0), (0.0, -3.629, 1.0), (0.0, 3.629, -1.0), (0.0, 3.629, 1.0), (2.0, -3.629, -1.0), (2.0, -3.629, 1.0), (2.0, 3.629, -1.0), (2.0, 3.629, 1.0), (0.2901, -4.246, 6.091), (1.502, -1.815, 5.96e-08), (-0.2122, -10.32, 8.614), (1.294, -4.329, -6.091), (-0.7145, -16.39, 6.091), (0.7915, -10.4, -8.614), (-0.9226, -18.9, -1.192e-07), (0.2891, -16.47, -6.091), (-0.7145, -16.39, -6.091), (0.08107, -18.98, 0.0), (-0.2122, -10.32, -8.614), (0.2891, -16.47, 6.091), (0.4982, -1.732, 0.0), (0.7915, -10.4, 8.614), (0.2901, -4.246, -6.091), (1.294, -4.329, 6.091), (1.199, -5.476, -4.94), (1.368, -3.437, 1.192e-07), (0.7915, -10.4, -6.986), (0.3841, -15.32, -4.94), (0.2153, -17.36, 5.96e-08), (0.3841, -15.32, 4.94), (0.7915, -10.4, 6.986), (1.199, -5.476, 4.94), (0.1952, -5.393, -4.94), (0.3639, -3.354, 5.96e-08), (-0.2122, -10.32, -6.986), (-0.6196, -15.24, -4.94), (-0.7883, -17.28, -5.96e-08), (-0.6196, -15.24, 4.94), (-0.2122, -10.32, 6.986), (0.1952, -5.393, 4.94), (-4.122, -20.6, -1.064), (-4.122, -20.6, 1.167), (-4.122, -18.61, -1.064), (-4.122, -18.61, 1.167), (0.7267, -19.6, -1.064), (0.7267, -19.6, 1.167), (0.7267, -17.61, -1.064), (0.7267, -17.61, 1.167), (-4.122, -18.91, -0.7288), (-4.122, -20.3, -0.7288), (-4.122, -20.3, 0.8326), (-4.122, -18.91, 0.8326), (-48.94, -18.91, -0.7288), (-48.94, -20.3, -0.7288), (-48.94, -20.3, 0.8326), (-48.94, -18.91, 0.8326), (-53.83, -19.26, -5.21), (-53.91, -20.07, -5.145), (-54.55, -19.96, -4.494), (-54.47, -19.14, -4.559), (-53.58, -19.43, -9.778), (-53.69, -19.92, -9.724), (-54.24, -19.79, -9.716), (-54.13, -19.3, -9.77)], [], [(0, 1, 3, 2), (2, 3, 7, 6), (6, 7, 5, 4), (4, 5, 1, 0), (2, 6, 4, 0), (7, 3, 1, 5), (28, 36, 37, 29), (12, 37, 36, 14), (18, 34, 32, 22), (8, 39, 38, 10), (14, 36, 35, 16), (10, 38, 37, 12), (9, 23, 31, 25), (16, 35, 34, 18), (22, 32, 33, 20), (20, 33, 39, 8), (11, 9, 25, 24), (15, 13, 26, 27), (21, 19, 29, 30), (17, 15, 27, 28), (23, 21, 30, 31), (13, 11, 24, 26), (19, 17, 28, 29), (19, 12, 14, 17), (29, 37, 38, 30), (30, 38, 39, 31), (15, 16, 18, 13), (9, 20, 8, 23), (11, 22, 20, 9), (31, 39, 33, 25), (25, 33, 32, 24), (21, 10, 12, 19), (24, 32, 34, 26), (17, 14, 16, 15), (26, 34, 35, 27), (27, 35, 36, 28), (13, 18, 22, 11), (23, 8, 10, 21), (41, 43, 51, 50), (42, 43, 47, 46), (46, 47, 45, 44), (44, 45, 41, 40), (42, 46, 44, 40), (47, 43, 41, 45), (51, 48, 52, 55), (42, 40, 49, 48), (43, 42, 48, 51), (40, 41, 50, 49), (52, 53, 57, 56), (49, 50, 54, 53), (50, 51, 55, 54), (48, 49, 53, 52), (59, 56, 60, 63), (55, 52, 56, 59), (53, 54, 58, 57), (54, 55, 59, 58), (61, 62, 63, 60), (57, 58, 62, 61), (58, 59, 63, 62), (56, 57, 61, 60)])
_uv = me_cube_048.uv_layers.new(name='UVMap')
_uv.uv.foreach_set('vector', [0.375, 0.0, 0.625, 0.0, 0.625, 0.25, 0.375, 0.25, 0.375, 0.25, 0.625, 0.25, 0.625, 0.5, 0.375, 0.5, 0.375, 0.5, 0.625, 0.5, 0.625, 0.75, 0.375, 0.75, 0.375, 0.75, 0.625, 0.75, 0.625, 1.0, 0.375, 1.0, 0.125, 0.5, 0.375, 0.5, 0.375, 0.75, 0.125, 0.75, 0.625, 0.5, 0.875, 0.5, 0.875, 0.75, 0.625, 0.75, 0.5, 1.0, 0.5, 1.0, 0.375, 1.0, 0.375, 1.0, 0.375, 1.0, 0.375, 1.0, 0.5, 1.0, 0.5, 1.0, 0.75, 1.0, 0.75, 1.0, 0.875, 1.0, 0.875, 1.0, 0.125, 1.0, 0.125, 1.0, 0.25, 1.0, 0.25, 1.0, 0.5, 1.0, 0.5, 1.0, 0.625, 1.0, 0.625, 1.0, 0.25, 1.0, 0.25, 1.0, 0.375, 1.0, 0.375, 1.0, 0.0, 1.0, 0.125, 1.0, 0.125, 1.0, 0.0, 1.0, 0.625, 1.0, 0.625, 1.0, 0.75, 1.0, 0.75, 1.0, 0.875, 1.0, 0.875, 1.0, 1.0, 1.0, 1.0, 1.0, 0.0, 1.0, 0.0, 1.0, 0.125, 1.0, 0.125, 1.0, 0.875, 1.0, 1.0, 1.0, 1.0, 1.0, 0.875, 1.0, 0.625, 1.0, 0.75, 1.0, 0.75, 1.0, 0.625, 1.0, 0.25, 1.0, 0.375, 1.0, 0.375, 1.0, 0.25, 1.0, 0.5, 1.0, 0.625, 1.0, 0.625, 1.0, 0.5, 1.0, 0.125, 1.0, 0.25, 1.0, 0.25, 1.0, 0.125, 1.0, 0.75, 1.0, 0.875, 1.0, 0.875, 1.0, 0.75, 1.0, 0.375, 1.0, 0.5, 1.0, 0.5, 1.0, 0.375, 1.0, 0.375, 1.0, 0.375, 1.0, 0.5, 1.0, 0.5, 1.0, 0.375, 1.0, 0.375, 1.0, 0.25, 1.0, 0.25, 1.0, 0.25, 1.0, 0.25, 1.0, 0.125, 1.0, 0.125, 1.0, 0.625, 1.0, 0.625, 1.0, 0.75, 1.0, 0.75, 1.0, 0.0, 1.0, 0.0, 1.0, 0.125, 1.0, 0.125, 1.0, 0.875, 1.0, 0.875, 1.0, 1.0, 1.0, 1.0, 1.0, 0.125, 1.0, 0.125, 1.0, 0.0, 1.0, 0.0, 1.0, 1.0, 1.0, 1.0, 1.0, 0.875, 1.0, 0.875, 1.0, 0.25, 1.0, 0.25, 1.0, 0.375, 1.0, 0.375, 1.0, 0.875, 1.0, 0.875, 1.0, 0.75, 1.0, 0.75, 1.0, 0.5, 1.0, 0.5, 1.0, 0.625, 1.0, 0.625, 1.0, 0.75, 1.0, 0.75, 1.0, 0.625, 1.0, 0.625, 1.0, 0.625, 1.0, 0.625, 1.0, 0.5, 1.0, 0.5, 1.0, 0.75, 1.0, 0.75, 1.0, 0.875, 1.0, 0.875, 1.0, 0.125, 1.0, 0.125, 1.0, 0.25, 1.0, 0.25, 1.0, 0.875, 0.75, 0.875, 0.5, 0.875, 0.5, 0.875, 0.75, 0.375, 0.25, 0.625, 0.25, 0.625, 0.5, 0.375, 0.5, 0.375, 0.5, 0.625, 0.5, 0.625, 0.75, 0.375, 0.75, 0.375, 0.75, 0.625, 0.75, 0.625, 1.0, 0.375, 1.0, 0.125, 0.5, 0.375, 0.5, 0.375, 0.75, 0.125, 0.75, 0.625, 0.5, 0.875, 0.5, 0.875, 0.75, 0.625, 0.75, 0.625, 0.25, 0.375, 0.25, 0.375, 0.25, 0.625, 0.25, 0.125, 0.5, 0.125, 0.75, 0.125, 0.75, 0.125, 0.5, 0.625, 0.25, 0.375, 0.25, 0.375, 0.25, 0.625, 0.25, 0.375, 1.0, 0.625, 1.0, 0.625, 1.0, 0.375, 1.0, 0.125, 0.5, 0.125, 0.75, 0.125, 0.75, 0.125, 0.5, 0.375, 1.0, 0.625, 1.0, 0.625, 1.0, 0.375, 1.0, 0.875, 0.75, 0.875, 0.5, 0.875, 0.5, 0.875, 0.75, 0.125, 0.5, 0.125, 0.75, 0.125, 0.75, 0.125, 0.5, 0.625, 0.25, 0.375, 0.25, 0.375, 0.25, 0.625, 0.25, 0.625, 0.25, 0.375, 0.25, 0.375, 0.25, 0.625, 0.25, 0.375, 1.0, 0.625, 1.0, 0.625, 1.0, 0.375, 1.0, 0.875, 0.75, 0.875, 0.5, 0.875, 0.5, 0.875, 0.75, 0.375, 0.0, 0.625, 0.0, 0.625, 0.25, 0.375, 0.25, 0.375, 1.0, 0.625, 1.0, 0.625, 1.0, 0.375, 1.0, 0.875, 0.75, 0.875, 0.5, 0.875, 0.5, 0.875, 0.75, 0.125, 0.5, 0.125, 0.75, 0.125, 0.75, 0.125, 0.5])
me_cube_048.materials.append(mat_glasses_mat)
me_cube_048.update()
me_cube = bpy.data.meshes.new('Cube')
me_cube.from_pydata([(-0.2572, -0.51, -1.787), (-0.2592, -0.5651, -0.4144), (0.2644, -0.5382, -1.787), (0.131, -0.561, -0.3809), (-0.2945, 0.0, -1.787), (-0.2945, -0.4908, -0.73), (-0.2945, 0.0, -0.4302), (0.4891, 0.0, -1.787), (0.2229, 0.0, -0.5411), (0.2229, -0.5116, -0.6617), (0.008791, -0.5477, -1.787), (-0.03582, -0.5859, -0.3157), (-0.03582, 0.0, -0.3157), (-0.03582, -0.5379, -0.8585), (0.348, -1.175e-09, -0.8878), (-0.3639, -1.175e-09, -0.8423), (-0.2813, -0.2747, -1.787), (-0.2849, -0.5794, -0.5751), (0.1911, -0.275, -0.4903), (0.216, -0.5092, -1.202), (0.1524, -0.5497, -1.787), (-0.1604, -0.5794, -0.326), (-0.2849, -0.5092, -1.202), (-0.2827, -0.2656, -0.4302), (0.3957, -0.293, -1.785), (0.2133, -0.5123, -0.5415), (-0.1385, -0.5312, -1.787), (0.08873, -0.5794, -0.326), (-0.03582, -0.289, -0.2979), (0.1157, 0.0, -0.3425), (-0.1873, 0.0, -0.3425), (-0.1873, -0.521, -0.8057), (0.1157, -0.521, -0.8034), (-0.03582, -0.5459, -1.202), (0.2861, -0.2759, -0.8725), (0.4026, 0.0, -1.202), (0.2906, -1.175e-09, -0.7648), (-0.3396, -0.2802, -0.8423), (-0.3389, 0.0, -1.202), (-0.3389, -1.175e-09, -0.5532), (-0.3204, -0.2714, -0.5708), (-0.3204, -0.2714, -1.202), (0.3194, -0.2714, -1.202), (0.1065, -0.5333, -1.202), (-0.1781, -0.5333, -1.202), (0.1065, -0.2714, -0.3176), (-0.1781, -0.2714, -0.3176), (0.2496, -0.2714, -0.7409), (-0.2597, -0.5655, -0.4198), (0.1605, -0.6038, -0.4216), (-0.03582, -0.6418, -0.3188), (0.2241, 0.0, -0.5443), (-0.2957, 0.0, -0.4333), (-0.2836, -0.2664, -0.4335), (0.08922, -0.6351, -0.3291), (-0.1608, -0.6351, -0.3291), (0.2034, -0.2763, -0.5165), (0.2111, -0.8213, -1.679), (0.235, -0.7463, -1.717), (-0.1361, -0.7006, -1.75), (-0.2442, -0.7182, -1.741), (0.1723, -0.7271, -1.732), (0.008787, -0.7019, -1.745), (-0.248, -0.7832, -1.706), (0.1794, -0.8761, -1.652), (-0.04125, -0.9144, -1.625), (0.08941, -0.9116, -1.625), (-0.1679, -0.8979, -1.64), (-0.2167, -0.8396, -1.678), (0.2148, -0.5437, -0.8298), (0.2062, -0.5598, -0.7114), (-0.2501, -0.6055, -0.6079), (0.1182, -0.5483, -0.9528), (-0.03764, -0.6932, -0.5156), (-0.1625, -0.6839, -0.5254), (-0.03308, -0.5565, -1.002), (-0.2765, -0.6051, -0.7432), (-0.283, -0.5246, -0.8828), (-0.178, -0.5446, -0.9574), (0.0875, -0.6869, -0.5234), (0.1611, -0.6538, -0.6014), (-0.1849, -0.1641, -0.4264), (-0.179, -0.1432, -0.2458), (0.1074, -0.1432, -0.4814), (0.1074, -0.1432, -0.2458), (-0.2404, -1.237e-09, -0.4289), (-0.187, -0.1512, -0.3575), (-0.2195, -1.237e-09, -0.2246), (0.1844, -1.237e-09, -0.5174), (0.1598, -1.179e-09, -0.2725), (0.1069, -0.1512, -0.3575), (-0.03582, -0.2069, -0.4289), (-0.03582, -0.1837, -0.2246), (-0.03582, -0.2044, -0.3575), (0.175, -1.345e-09, -0.3553), (-0.2403, -1.345e-09, -0.3575)], [], [(56, 18, 3, 49), (55, 21, 1, 48), (46, 23, 1, 21), (45, 28, 11, 27), (44, 31, 5, 22), (43, 32, 13, 33), (54, 27, 11, 50), (42, 34, 9, 19), (41, 37, 15, 38), (53, 23, 6, 52), (37, 40, 39, 15), (5, 17, 40, 37), (48, 1, 23, 53), (16, 41, 38, 4), (0, 22, 41, 16), (22, 5, 37, 41), (24, 42, 19, 2), (7, 35, 42, 24), (35, 14, 34, 42), (79, 73, 65, 66), (69, 70, 57, 58), (49, 3, 27, 54), (20, 43, 33, 10), (2, 19, 43, 20), (19, 9, 32, 43), (26, 44, 22, 0), (10, 33, 44, 26), (33, 13, 31, 44), (18, 45, 27, 3), (8, 29, 45, 18), (29, 12, 28, 45), (28, 46, 21, 11), (12, 30, 46, 28), (30, 6, 23, 46), (71, 76, 63, 68), (75, 72, 61, 62), (50, 11, 21, 55), (34, 47, 25, 9), (14, 36, 47, 34), (51, 8, 18, 56), (36, 51, 56, 47), (73, 74, 67, 65), (78, 75, 62, 59), (17, 48, 53, 40), (40, 53, 52, 39), (76, 77, 60, 63), (77, 78, 59, 60), (47, 56, 49, 25), (80, 79, 66, 64), (72, 69, 58, 61), (70, 80, 64, 57), (74, 71, 68, 67), (55, 48, 71, 74), (25, 49, 80, 70), (32, 9, 69, 72), (49, 54, 79, 80), (5, 31, 78, 77), (17, 5, 77, 76), (31, 13, 75, 78), (50, 55, 74, 73), (13, 32, 72, 75), (48, 17, 76, 71), (9, 25, 70, 69), (54, 50, 73, 79), (94, 89, 84, 90), (93, 92, 82, 86), (91, 93, 86, 81), (83, 90, 93, 91), (90, 84, 92, 93), (88, 94, 90, 83), (81, 86, 95, 85), (86, 82, 87, 95)])
me_cube.polygons.foreach_set('use_smooth', [1, 1, 1, 1, 1, 1, 1, 1, 1, 1, 1, 1, 1, 1, 1, 1, 1, 1, 1, 1, 1, 1, 1, 1, 1, 1, 1, 1, 1, 1, 1, 1, 1, 1, 1, 1, 1, 1, 1, 1, 1, 1, 1, 1, 1, 1, 1, 1, 1, 1, 1, 1, 1, 1, 1, 1, 1, 1, 1, 1, 1, 1, 1, 1, 0, 0, 0, 0, 0, 0, 0, 0])
me_cube.polygons.foreach_set('material_index', [0, 0, 0, 0, 0, 0, 0, 0, 0, 0, 0, 0, 0, 0, 0, 0, 0, 0, 0, 0, 0, 0, 0, 0, 0, 0, 0, 0, 0, 0, 0, 0, 0, 0, 0, 0, 0, 0, 0, 0, 0, 0, 0, 0, 0, 0, 0, 0, 0, 0, 0, 0, 0, 0, 0, 0, 0, 0, 0, 0, 0, 0, 0, 0, 1, 1, 1, 1, 1, 1, 1, 1])
_uv = me_cube.uv_layers.new(name='UVMap')
_uv.uv.foreach_set('vector', [0.6233, 0.7002, 0.6324, 0.6987, 0.6407, 0.7598, 0.6233, 0.75, 0.6233, 0.9375, 0.625, 0.9375, 0.625, 1.0, 0.6233, 1.0, 0.8125, 0.6875, 0.875, 0.6928, 0.875, 0.75, 0.8125, 0.75, 0.6875, 0.6875, 0.75, 0.6875, 0.75, 0.75, 0.6875, 0.75, 0.4375, 0.9375, 0.5, 0.9375, 0.5, 1.0, 0.4375, 1.0, 0.4375, 0.8125, 0.5, 0.8125, 0.5, 0.875, 0.4375, 0.875, 0.6233, 0.8125, 0.625, 0.8125, 0.625, 0.875, 0.6233, 0.875, 0.4375, 0.6875, 0.5, 0.6875, 0.5, 0.75, 0.4375, 0.75, 0.4375, 0.0625, 0.5, 0.06441, 0.5, 0.125, 0.4375, 0.125, 0.6233, 0.05716, 0.625, 0.05716, 0.625, 0.125, 0.6233, 0.125, 0.5, 0.06441, 0.5625, 0.0625, 0.5625, 0.125, 0.5, 0.125, 0.5, 0.0, 0.5625, 0.0, 0.5625, 0.0625, 0.5, 0.06441, 0.6233, 0.0, 0.625, 0.0, 0.625, 0.05716, 0.6233, 0.05716, 0.375, 0.05397, 0.4375, 0.0625, 0.4375, 0.125, 0.375, 0.125, 0.375, 0.0, 0.4375, 0.0, 0.4375, 0.0625, 0.375, 0.05397, 0.4375, 0.0, 0.5, 0.0, 0.5, 0.06441, 0.4375, 0.0625, 0.375, 0.6968, 0.4375, 0.6875, 0.4375, 0.75, 0.375, 0.75, 0.375, 0.625, 0.4375, 0.625, 0.4375, 0.6875, 0.375, 0.6968, 0.4375, 0.625, 0.5, 0.625, 0.5, 0.6875, 0.4375, 0.6875, 0.6233, 0.8125, 0.6233, 0.875, 0.6233, 0.875, 0.6233, 0.8125, 0.5, 0.75, 0.5675, 0.75, 0.5839, 0.75, 0.5, 0.75, 0.6233, 0.75, 0.6407, 0.7598, 0.625, 0.8125, 0.6233, 0.8125, 0.375, 0.8125, 0.4375, 0.8125, 0.4375, 0.875, 0.375, 0.875, 0.375, 0.75, 0.4375, 0.75, 0.4375, 0.8125, 0.375, 0.8125, 0.4375, 0.75, 0.5, 0.75, 0.5, 0.8125, 0.4375, 0.8125, 0.375, 0.9375, 0.4375, 0.9375, 0.4375, 1.0, 0.375, 1.0, 0.375, 0.875, 0.4375, 0.875, 0.4375, 0.9375, 0.375, 0.9375, 0.4375, 0.875, 0.5, 0.875, 0.5, 0.9375, 0.4375, 0.9375, 0.6324, 0.6987, 0.6875, 0.6875, 0.6875, 0.75, 0.6407, 0.7598, 0.625, 0.625, 0.6875, 0.625, 0.6875, 0.6875, 0.6324, 0.6987, 0.6875, 0.625, 0.75, 0.625, 0.75, 0.6875, 0.6875, 0.6875, 0.75, 0.6875, 0.8125, 0.6875, 0.8125, 0.75, 0.75, 0.75, 0.75, 0.625, 0.8125, 0.625, 0.8125, 0.6875, 0.75, 0.6875, 0.8125, 0.625, 0.875, 0.625, 0.875, 0.6928, 0.8125, 0.6875, 0.6338, 0.0, 0.5675, 0.0, 0.5839, 0.0, 0.6695, 0.0, 0.5, 0.875, 0.5, 0.8125, 0.5, 0.8125, 0.5, 0.875, 0.6233, 0.875, 0.625, 0.875, 0.625, 0.9375, 0.6233, 0.9375, 0.5, 0.6875, 0.5625, 0.6875, 0.5625, 0.75, 0.5, 0.75, 0.5, 0.625, 0.5467, 0.625, 0.5625, 0.6875, 0.5, 0.6875, 0.6233, 0.625, 0.625, 0.625, 0.6324, 0.6987, 0.6233, 0.7002, 0.5467, 0.625, 0.6233, 0.625, 0.6233, 0.7002, 0.5625, 0.6875, 0.6233, 0.875, 0.6233, 0.9375, 0.6233, 0.9375, 0.6233, 0.875, 0.5, 0.9375, 0.5, 0.875, 0.5, 0.875, 0.5, 0.9375, 0.5625, 0.0, 0.6233, 0.0, 0.6233, 0.05716, 0.5625, 0.0625, 0.5625, 0.0625, 0.6233, 0.05716, 0.6233, 0.125, 0.5625, 0.125, 0.5675, 0.0, 0.5, 0.0, 0.5, 0.0, 0.5839, 0.0, 0.5, 1.0, 0.5, 0.9375, 0.5, 0.9375, 0.5, 1.0, 0.5625, 0.6875, 0.6233, 0.7002, 0.6233, 0.75, 0.5625, 0.75, 0.6233, 0.75, 0.6233, 0.8125, 0.6233, 0.8125, 0.6233, 0.75, 0.5, 0.8125, 0.5, 0.75, 0.5, 0.75, 0.5, 0.8125, 0.5675, 0.75, 0.6233, 0.75, 0.6233, 0.75, 0.5839, 0.75, 0.6233, 0.9375, 0.6233, 0.9935, 0.6233, 0.9715, 0.6233, 0.9375, 0.6233, 0.9375, 0.6233, 1.0, 0.6233, 0.9935, 0.6233, 0.9375, 0.5625, 0.75, 0.6233, 0.75, 0.6233, 0.75, 0.5675, 0.75, 0.5, 0.8125, 0.5, 0.75, 0.5, 0.75, 0.5, 0.8125, 0.6233, 0.75, 0.6233, 0.8125, 0.6233, 0.8125, 0.6233, 0.75, 0.5, 1.0, 0.5, 0.9375, 0.5, 0.9375, 0.5, 1.0, 0.5625, 0.0, 0.5, 0.0, 0.5, 0.0, 0.5675, 0.0, 0.5, 0.9375, 0.5, 0.875, 0.5, 0.875, 0.5, 0.9375, 0.6233, 0.875, 0.6233, 0.9375, 0.6233, 0.9375, 0.6233, 0.875, 0.5, 0.875, 0.5, 0.8125, 0.5, 0.8125, 0.5, 0.875, 0.6233, 0.0, 0.5625, 0.0, 0.5675, 0.0, 0.6338, 0.0, 0.5, 0.75, 0.5625, 0.75, 0.5675, 0.75, 0.5, 0.75, 0.6233, 0.8125, 0.6233, 0.875, 0.6233, 0.875, 0.6233, 0.8125, 0.5, 0.625, 0.625, 0.625, 0.625, 0.75, 0.5, 0.75, 0.5, 0.875, 0.625, 0.875, 0.625, 1.0, 0.5, 1.0, 0.375, 0.875, 0.5, 0.875, 0.5, 1.0, 0.375, 1.0, 0.375, 0.75, 0.5, 0.75, 0.5, 0.875, 0.375, 0.875, 0.5, 0.75, 0.625, 0.75, 0.625, 0.875, 0.5, 0.875, 0.375, 0.625, 0.5, 0.625, 0.5, 0.75, 0.375, 0.75, 0.375, 0.0, 0.5, 0.0, 0.5, 0.125, 0.375, 0.125, 0.5, 0.0, 0.625, 0.0, 0.625, 0.125, 0.5, 0.125])
me_cube.materials.append(mat_cloth_main)
me_cube.materials.append(mat_cloth_darker)
me_cube.update()

# ---- objects
ob_cube_013 = bpy.data.objects.new('Cube.013', me_cube_019)
ob_cube_001 = bpy.data.objects.new('Cube.001', me_cube_002)
ob_neck_01 = bpy.data.objects.new('Neck_01', me_cube_003)
ob_cube_004 = bpy.data.objects.new('Cube.004', me_cube_004)
ob_cube_005 = bpy.data.objects.new('Cube.005', me_cube_005)
ob_eyebrows = bpy.data.objects.new('eyebrows', me_cube_006)
ob_cube_007 = bpy.data.objects.new('Cube.007', me_cube_007)
ob_cube_008 = bpy.data.objects.new('Cube.008', me_cube_009)
ob_cube_009 = bpy.data.objects.new('Cube.009', me_cube_010)
ob_cube_010 = bpy.data.objects.new('Cube.010', me_cube_011)
ob_cube = bpy.data.objects.new('Cube', me_cube_012)
ob_hair_000 = bpy.data.objects.new('hair_000', me_cube_037)
ob_paupiere_inf_00 = bpy.data.objects.new('Paupiere_inf_00', me_cube_045)
ob_glasses_00 = bpy.data.objects.new('Glasses_00', me_cube_048)
ob_body_01 = bpy.data.objects.new('Body_01', me_cube)

# ---- transforms, parenting, visibility, modifiers, constraints
ob_cube_013.location = (0.0, 0.0, 0.0)
ob_cube_013.delta_location = (0.0, 0.0, -0.07274)
ob_cube_001.location = (0.0, 0.0, 0.0)
ob_cube_001.delta_location = (0.0, 0.0, -0.07274)
ob_neck_01.location = (0.0, 0.0, -0.1431)
ob_cube_004.location = (0.0, 0.0, 0.0)
ob_cube_005.location = (0.0, 0.0, 0.0)
ob_eyebrows.location = (0.0, 0.0, 0.0)
ob_eyebrows.delta_location = (0.3728, -0.1176, 0.524)
ob_cube_007.location = (0.0, 0.0, 0.0)
ob_cube_007.delta_location = (0.3728, 0.1517, 0.524)
ob_cube_008.location = (0.0, 0.0, 0.0)
ob_cube_009.location = (0.0, 0.0, 0.0)
ob_cube_010.location = (0.0, 0.0, 0.0)
ob_cube.location = (0.0, 0.0, 0.0)
ob_hair_000.location = (-0.04808, 0.009654, 0.3386)
ob_hair_000.scale = (0.2088, 0.2214, 0.274)
_m = ob_hair_000.modifiers.new('Mirror', 'MIRROR')
_m.use_axis = (False, True, False)
ob_paupiere_inf_00.location = (-0.03527, 0.02838, -0.1581)
ob_paupiere_inf_00.scale = (1.0, 1.0, 1.584)
ob_paupiere_inf_00.delta_location = (0.3728, -0.1176, 0.524)
ob_glasses_00.location = (0.4593, 0.0196, 0.4537)
ob_glasses_00.scale = (0.01233, 0.01233, 0.01233)
_m = ob_glasses_00.modifiers.new('Mirror', 'MIRROR')
_m.use_axis = (False, True, False)
ob_body_01.location = (0.0, 0.0, 0.0)
_m = ob_body_01.modifiers.new('Mirror', 'MIRROR')
_m.use_axis = (False, True, False)

# ---- collection membership
col_collection.objects.link(ob_cube_013)
col_collection.objects.link(ob_cube_001)
col_collection.objects.link(ob_neck_01)
col_collection.objects.link(ob_cube_004)
col_collection.objects.link(ob_cube_005)
col_collection.objects.link(ob_eyebrows)
col_collection.objects.link(ob_cube_007)
col_collection.objects.link(ob_cube_008)
col_collection.objects.link(ob_cube_009)
col_collection.objects.link(ob_cube_010)
col_collection.objects.link(ob_cube)
col_collection.objects.link(ob_hair_000)
col_collection.objects.link(ob_paupiere_inf_00)
col_collection.objects.link(ob_glasses_00)
col_collection.objects.link(ob_body_01)

# ---- scene / render settings (as saved in the file)
scene.frame_start = 1; scene.frame_end = 250; scene.frame_set(1)
scene.render.engine = 'BLENDER_EEVEE_NEXT'
scene.cycles.sampling_pattern = 'TABULATED_SOBOL'
scene.cycles.use_light_tree = False
scene.view_settings.view_transform = 'Filmic'
bpy.context.view_layer.update()

# ---- added for rendering (the .blend has no active camera and no usable light): camera, sun
cam_auto = bpy.data.cameras.new('AutoCamera')
cam_auto.lens = 50.0
cam_auto.sensor_width = 36.0
cam_auto.clip_end = 1000.0
ob_auto_camera = bpy.data.objects.new('AutoCamera', cam_auto)
scene.collection.objects.link(ob_auto_camera)
ob_auto_camera.location = (3.268, -3.75795, 2.05132)
ob_auto_camera.rotation_euler = (1.09748, -7.21219e-08, 0.694738)
scene.camera = ob_auto_camera
light_auto_sun = bpy.data.lights.new('AutoSun', 'SUN')
light_auto_sun.energy = 3.0
light_auto_sun.angle = 0.0523599
ob_auto_sun = bpy.data.objects.new('AutoSun', light_auto_sun)
scene.collection.objects.link(ob_auto_sun)
ob_auto_sun.rotation_euler = (0.872665, 0.174533, 0.523599)
bpy.context.view_layer.update()

